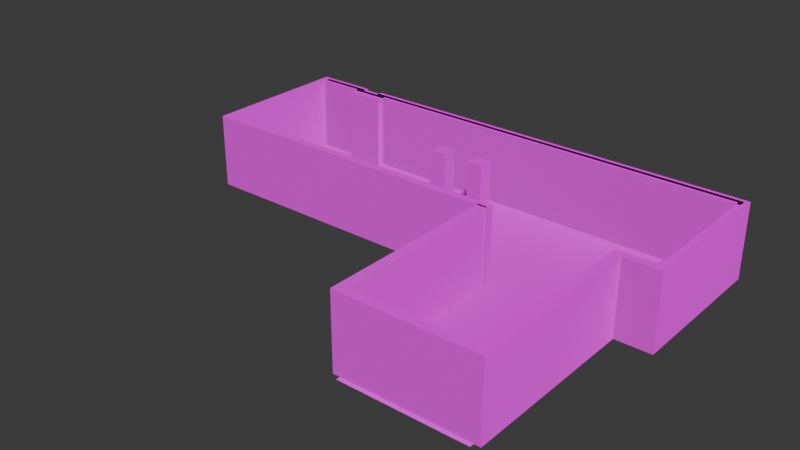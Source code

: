 # Source: Nacht_der_Untoten-old.blend  (saved by Blender 4.0.36; exported with 4.5.12 LTS)
import bpy
from mathutils import Matrix  # noqa: F401  (used for matrix-valued properties, if any)

bpy.ops.wm.read_factory_settings(use_empty=True)
scene = bpy.context.scene
scene.name = 'Scene'

# ---- collections
col_collection = bpy.data.collections.new('Collection'); scene.collection.children.link(col_collection)

# ---- images (referenced by path relative to the original .blend; pixels are not part of the script)
import os
ASSET_DIR = os.environ.get("B2B_ASSET_DIR", "")  # directory of the original .blend (textures are referenced by path, not embedded)
HERE = os.path.dirname(os.path.abspath(__file__))  # packed textures are extracted next to this script under _unpacked/

def load_image(name, relpath, width, height, colorspace="sRGB"):
    """Load a texture the original file referenced (path relative to the .blend, or extracted next to this script)."""
    p = next((c for c in (os.path.join(HERE, relpath), os.path.join(ASSET_DIR, relpath)) if relpath and os.path.exists(c)), "")
    if p:
        img = bpy.data.images.load(p, check_existing=True)
        img.name = name
    else:  # same state as the original file: an image datablock whose file is absent (Cycles renders it pink)
        img = bpy.data.images.new(name, width, height)
        img.source = "FILE"
        img.filepath = "//" + (relpath or name)
    img.colorspace_settings.name = colorspace
    return img
img_diffuse_dds = load_image('diffuse.dds', 'diffuse.dds', 1024, 1024, 'sRGB')
img_reflection_dds = load_image('reflection.dds', 'reflection.dds', 1024, 1024, 'sRGB')
img_normaldetail_png = load_image('normaldetail.png', 'normaldetail.png', 1024, 1024, 'sRGB')
img_diffuse_dds_001 = load_image('diffuse.dds.001', 'diffuse.dds', 1024, 1024, 'sRGB')
img_reflection_dds_001 = load_image('reflection.dds.001', 'reflection.dds', 1024, 1024, 'sRGB')
img_normaldetail_png_001 = load_image('normaldetail.png.001', 'normaldetail.png', 1024, 1024, 'sRGB')

# ---- materials (node trees are filled in below, after node groups)
mat_concrete = bpy.data.materials.new('concrete')
mat_concrete.alpha_threshold = 0.0
mat_concrete.preview_render_type = 'CUBE'
mat_concrete.roughness = 0.5
mat_concrete.line_color = (0.0, 0.0, 0.0, 1.0)
mat_concrete_001 = bpy.data.materials.new('concrete.001')
mat_concrete_001.alpha_threshold = 0.0
mat_concrete_001.preview_render_type = 'CUBE'
mat_concrete_001.roughness = 0.5
mat_concrete_001.line_color = (0.0, 0.0, 0.0, 1.0)

# ---- material node trees
mat_concrete.use_nodes = True; mat_concrete.node_tree.nodes.clear()
_N = mat_concrete.node_tree.nodes; _L = mat_concrete.node_tree.links
n0 = _N.new('ShaderNodeOutputMaterial'); n0.name = 'Material Output'; n0.location = (300, 300)
n1 = _N.new('ShaderNodeTexImage'); n1.name = 'Image Texture'; n1.location = (-348, 501)
n1.image = img_diffuse_dds
n2 = _N.new('ShaderNodeTexImage'); n2.name = 'Image Texture.002'; n2.location = (-367, -88)
n2.image = img_reflection_dds
n3 = _N.new('ShaderNodeBsdfPrincipled'); n3.name = 'Principled BSDF'; n3.location = (10, 300)
n3.inputs[2].default_value = 0.5222
n3.inputs[3].default_value = 1.45
n4 = _N.new('ShaderNodeTexImage'); n4.name = 'Image Texture.001'; n4.location = (-357, 207)
n4.image = img_normaldetail_png
_L.new(n3.outputs[0], n0.inputs[0])
_L.new(n1.outputs[0], n3.inputs[0])
_L.new(n4.outputs[0], n3.inputs[5])
_L.new(n2.outputs[0], n3.inputs[20])
n0.is_active_output = True
mat_concrete_001.use_nodes = True; mat_concrete_001.node_tree.nodes.clear()
_N = mat_concrete_001.node_tree.nodes; _L = mat_concrete_001.node_tree.links
n0 = _N.new('ShaderNodeOutputMaterial'); n0.name = 'Material Output'; n0.location = (300, 300)
n1 = _N.new('ShaderNodeTexImage'); n1.name = 'Image Texture'; n1.location = (-348, 501)
n1.image = img_diffuse_dds_001
n2 = _N.new('ShaderNodeTexImage'); n2.name = 'Image Texture.002'; n2.location = (-367, -88)
n2.image = img_reflection_dds_001
n3 = _N.new('ShaderNodeBsdfPrincipled'); n3.name = 'Principled BSDF'; n3.location = (10, 300)
n3.inputs[3].default_value = 1.45
n4 = _N.new('ShaderNodeTexImage'); n4.name = 'Image Texture.001'; n4.location = (-357, 207)
n4.image = img_normaldetail_png_001
_L.new(n3.outputs[0], n0.inputs[0])
_L.new(n1.outputs[0], n3.inputs[0])
_L.new(n4.outputs[0], n3.inputs[5])
_L.new(n2.outputs[0], n3.inputs[20])
n0.is_active_output = True

# ---- world
world_world = bpy.data.worlds.new('World'); scene.world = world_world
world_world.use_nodes = True; world_world.node_tree.nodes.clear()
_N = world_world.node_tree.nodes; _L = world_world.node_tree.links
n0 = _N.new('ShaderNodeOutputWorld'); n0.name = 'World Output'; n0.location = (300, 300)
n1 = _N.new('ShaderNodeBackground'); n1.name = 'Background'; n1.location = (10, 300)
n1.inputs[0].default_value = (0.05088, 0.05088, 0.05088, 1.0)
_L.new(n1.outputs[0], n0.inputs[0])
n0.is_active_output = True
world_world.color = (0.05088, 0.05088, 0.05088)
world_world.use_sun_shadow = False
world_world.sun_shadow_jitter_overblur = 0.0

# ---- lights
light_light = bpy.data.lights.new('Light', 'POINT')
light_light.transmission_factor = 0.0
light_light.use_soft_falloff = False
light_light.energy = 1000.0
light_light.shadow_soft_size = 0.1
light_light.shadow_maximum_resolution = 0.006
light_light.use_absolute_resolution = True

# ---- meshes
me_plane = bpy.data.meshes.new('Plane')
me_plane.from_pydata([(-1.587, -6.3, 0.0), (24.3, -6.3, 0.0), (-1.587, 1.369, 0.0), (24.3, 1.369, 0.0), (15.78, -6.269, 0.0), (15.78, 1.743, 0.0), (22.46, -6.269, 0.0), (22.46, 1.743, 0.0), (15.78, -16.42, 0.0), (22.46, -16.42, 0.0)], [], [(6, 1, 3, 7), (0, 4, 5, 2), (4, 6, 7, 5), (6, 4, 8, 9)])
_uv = me_plane.uv_layers.new(name='UVMap')
_uv.uv.foreach_set('vector', [0.3095, 0.9291, 0.3107, 1.0, 0.01445, 1.0, -1.759e-08, 0.9291, 0.3107, -2.345e-10, 0.3095, 0.6707, -6.291e-09, 0.6707, 0.01445, -1.318e-08, 0.3095, 0.6707, 0.3095, 0.9291, -1.759e-08, 0.9291, -6.291e-09, 0.6707, 0.3095, 0.9291, 0.3095, 0.6707, 0.7016, 0.6707, 0.7016, 0.9291])
me_plane.materials.append(mat_concrete)
me_plane.update()
me_cube_001 = bpy.data.meshes.new('Cube.001')
me_cube_001.from_pydata([(-17.0, -0.2761, -1.02), (-17.0, -0.2761, 2.98), (-17.0, 0.1211, -1.02), (-17.0, 0.1211, 2.98), (8.47, -0.2761, -1.02), (8.47, -0.2761, 2.98), (8.47, 0.1211, -1.02), (8.47, 0.1211, 2.98)], [], [(0, 1, 3, 2), (2, 3, 7, 6), (6, 7, 5, 4), (4, 5, 1, 0), (2, 6, 4, 0), (7, 3, 1, 5)])
_uv = me_cube_001.uv_layers.new(name='UVMap')
_uv.uv.foreach_set('vector', [0.1883, 0.07854, 0.1883, 0.0, 0.2039, 0.0, 0.2039, 0.07854, 0.07854, 1.0, 4.137e-08, 1.0, -2.341e-09, 1.023e-16, 0.07854, -3.433e-09, 0.1883, 0.1571, 0.1883, 0.07854, 0.2039, 0.07854, 0.2039, 0.1571, 0.1571, 1.0, 0.07854, 1.0, 0.07854, -3.433e-09, 0.1571, -6.866e-09, 0.1727, -7.548e-09, 0.1727, 1.0, 0.1571, 1.0, 0.1571, -6.866e-09, 0.1883, -8.23e-09, 0.1883, 1.0, 0.1727, 1.0, 0.1727, -7.548e-09])
me_cube_001.materials.append(mat_concrete)
me_cube_001.update()
me_cube_002 = bpy.data.meshes.new('Cube.002')
me_cube_002.from_pydata([(-17.0, -0.2761, -1.02), (-17.0, -0.2761, 2.98), (-17.0, 0.1211, -1.02), (-17.0, 0.1211, 2.98), (-0.53, -0.2761, -1.02), (-0.53, -0.2761, 2.98), (-0.53, 0.1211, -1.02), (-0.53, 0.1211, 2.98), (-17.4, -0.2761, -1.02), (-17.4, -0.2761, 2.98), (-17.4, 0.1211, -1.02), (-17.4, 0.1211, 2.98), (-17.0, 7.421, -1.02), (-17.0, 7.421, 2.98), (-17.4, 7.421, -1.02), (-17.4, 7.421, 2.98), (-17.0, 7.821, -1.02), (-17.0, 7.821, 2.98), (-17.4, 7.821, -1.02), (-17.4, 7.821, 2.98), (-14.6, 7.421, -1.02), (-14.6, 7.421, 2.98), (-14.6, 7.821, -1.02), (-14.6, 7.821, 2.98), (-14.2, 7.421, -1.02), (-14.2, 7.421, 2.98), (-14.2, 7.821, -1.02), (-14.2, 7.821, 2.98), (-14.6, 6.821, -1.02), (-14.6, 6.821, 2.98), (-14.2, 6.821, -1.02), (-14.2, 6.821, 2.98), (-13.2, 7.421, -1.02), (-13.2, 7.421, 2.98), (-13.2, 6.821, -1.02), (-13.2, 6.821, 2.98), (-12.6, 7.421, -1.02), (-12.6, 7.421, 2.98), (-12.6, 6.821, -1.02), (-12.6, 6.821, 2.98), (-13.2, 7.821, -1.02), (-13.2, 7.821, 2.98), (-12.6, 7.821, -1.02), (-12.6, 7.821, 2.98), (8.279, 7.421, -1.02), (8.279, 7.421, 2.98), (8.279, 7.821, -1.02), (8.279, 7.821, 2.98), (8.679, 7.421, -1.02), (8.679, 7.421, 2.98), (8.679, 7.821, -1.02), (8.679, 7.821, 2.98), (8.279, 0.02113, -1.02), (8.279, 0.02113, 2.98), (8.679, 0.02113, -1.02), (8.679, 0.02113, 2.98), (8.279, -0.3789, -1.02), (8.279, -0.3789, 2.98), (8.679, -0.3789, -1.02), (8.679, -0.3789, 2.98), (6.779, 0.02113, -1.02), (6.779, 0.02113, 2.98), (6.779, -0.3789, -1.02), (6.779, -0.3789, 2.98), (6.279, 0.02113, -1.02), (6.279, 0.02113, 2.98), (6.279, -0.3789, -1.02), (6.279, -0.3789, 2.98), (6.779, -9.379, -1.02), (6.779, -9.379, 2.98), (6.279, -9.379, -1.02), (6.279, -9.379, 2.98), (6.779, -9.879, -1.02), (6.779, -9.879, 2.98), (6.279, -9.879, -1.02), (6.279, -9.879, 2.98), (-0.1208, -9.379, -1.02), (-0.1208, -9.379, 2.98), (-0.1208, -9.879, -1.02), (-0.1208, -9.879, 2.98), (-0.6208, -9.379, -1.02), (-0.6208, -9.379, 2.98), (-0.6208, -9.879, -1.02), (-0.6208, -9.879, 2.98), (-0.03, -0.2761, -1.02), (-0.03, -0.2761, 2.98), (-0.03, 0.1211, -1.02), (-0.03, 0.1211, 2.98), (-0.1208, -0.1789, 2.98), (-0.1208, -0.1789, -1.02), (-0.6208, -0.1789, 2.98), (-0.6208, -0.1789, -1.02)], [], [(1, 3, 11, 9), (2, 3, 7, 6), (4, 6, 86, 84), (4, 5, 1, 0), (2, 6, 4, 0), (7, 3, 1, 5), (8, 9, 11, 10), (2, 0, 8, 10), (10, 11, 15, 14), (0, 1, 9, 8), (15, 13, 17, 19), (11, 3, 13, 15), (3, 2, 12, 13), (2, 10, 14, 12), (17, 16, 18, 19), (13, 12, 20, 21), (12, 14, 18, 16), (14, 15, 19, 18), (23, 21, 25, 27), (12, 16, 22, 20), (17, 13, 21, 23), (16, 17, 23, 22), (25, 24, 26, 27), (21, 20, 28, 29), (20, 22, 26, 24), (22, 23, 27, 26), (29, 28, 30, 31), (20, 24, 30, 28), (25, 21, 29, 31), (30, 24, 32, 34), (34, 32, 36, 38), (25, 31, 35, 33), (24, 25, 33, 32), (31, 30, 34, 35), (36, 37, 39, 38), (32, 33, 41, 40), (33, 35, 39, 37), (35, 34, 38, 39), (40, 41, 43, 42), (33, 37, 43, 41), (36, 32, 40, 42), (43, 37, 45, 47), (47, 45, 49, 51), (36, 42, 46, 44), (37, 36, 44, 45), (42, 43, 47, 46), (49, 48, 50, 51), (48, 49, 55, 54), (44, 46, 50, 48), (46, 47, 51, 50), (52, 54, 58, 56), (45, 44, 52, 53), (44, 48, 54, 52), (49, 45, 53, 55), (57, 56, 58, 59), (54, 55, 59, 58), (55, 53, 57, 59), (56, 57, 63, 62), (62, 63, 69, 68), (57, 53, 61, 63), (52, 56, 62, 60), (53, 52, 60, 61), (65, 64, 66, 67), (60, 62, 66, 64), (61, 60, 64, 65), (63, 61, 65, 67), (70, 68, 72, 74), (63, 67, 71, 69), (66, 62, 68, 70), (67, 66, 70, 71), (72, 73, 75, 74), (75, 71, 77, 79), (69, 71, 75, 73), (68, 69, 73, 72), (76, 78, 82, 80), (71, 70, 76, 77), (70, 74, 78, 76), (74, 75, 79, 78), (81, 80, 82, 83), (81, 77, 88, 90), (79, 77, 81, 83), (78, 79, 83, 82), (86, 87, 85, 84), (7, 5, 85, 87), (6, 7, 87, 86), (5, 4, 84, 85), (76, 80, 91, 89), (80, 81, 90, 91), (88, 89, 91, 90), (77, 76, 89, 88)])
_uv = me_cube_002.uv_layers.new(name='UVMap')
_uv.uv.foreach_set('vector', [-0.08161, 0.6956, -0.06251, 0.6956, -0.06251, 0.7148, -0.08161, 0.7148, -0.351, 1.531, -0.5433, 1.531, -0.5433, 0.7389, -0.351, 0.7389, 0.7694, 0.2721, 0.7885, 0.2721, 0.7885, 0.2961, 0.7694, 0.2961, 1.543, 0.2721, 1.351, 0.2721, 1.351, -0.5196, 1.543, -0.5196, 0.7885, -0.5196, 0.7885, 0.2721, 0.7694, 0.2721, 0.7694, -0.5196, -0.06251, -0.09604, -0.06251, 0.6956, -0.08161, 0.6956, -0.08161, -0.09604, 0.8029, 1.104, 0.6106, 1.104, 0.6106, 1.085, 0.8029, 1.085, 0.7885, -0.5196, 0.7694, -0.5196, 0.7694, -0.5388, 0.7885, -0.5388, 0.8029, 1.085, 0.6106, 1.085, 0.6106, 0.7341, 0.8029, 0.7341, 1.543, -0.5196, 1.351, -0.5196, 1.351, -0.5388, 1.543, -0.5388, 0.2885, 0.7148, 0.2885, 0.6956, 0.3077, 0.6956, 0.3077, 0.7148, -0.06251, 0.7148, -0.06251, 0.6956, 0.2885, 0.6956, 0.2885, 0.7148, 0.6106, 1.104, 0.8029, 1.104, 0.8029, 1.455, 0.6106, 1.455, 0.7885, -0.5196, 0.7885, -0.5388, 1.139, -0.5388, 1.139, -0.5196, 1.014, 0.7148, 1.014, 0.9072, 0.9952, 0.9072, 0.9952, 0.7148, 1.111, 0.9072, 1.111, 1.099, 0.9952, 1.099, 0.9952, 0.9072, 1.139, -0.5196, 1.139, -0.5388, 1.159, -0.5388, 1.159, -0.5196, 0.8029, 0.7341, 0.6106, 0.7341, 0.6106, 0.7148, 0.8029, 0.7148, 0.3077, 0.5802, 0.2885, 0.5802, 0.2885, 0.561, 0.3077, 0.561, 1.139, -0.5196, 1.159, -0.5196, 1.159, -0.4042, 1.139, -0.4042, 0.3077, 0.6956, 0.2885, 0.6956, 0.2885, 0.5802, 0.3077, 0.5802, 1.014, 0.9072, 1.014, 0.7148, 1.13, 0.7148, 1.13, 0.9072, 0.07691, 1.167, 0.07691, 1.359, 0.05768, 1.359, 0.05768, 1.167, 1.12, 1.099, 1.12, 1.292, 1.091, 1.292, 1.091, 1.099, 1.139, -0.4042, 1.159, -0.4042, 1.159, -0.385, 1.139, -0.385, 1.13, 0.9072, 1.13, 0.7148, 1.149, 0.7148, 1.149, 0.9072, 1.091, 1.099, 1.091, 1.292, 1.072, 1.292, 1.072, 1.099, 1.139, -0.4042, 1.139, -0.385, 1.111, -0.385, 1.111, -0.4042, 0.2885, 0.561, 0.2885, 0.5802, 0.2596, 0.5802, 0.2596, 0.561, 1.111, -0.385, 1.139, -0.385, 1.139, -0.3369, 1.111, -0.3369, 1.111, -0.3369, 1.139, -0.3369, 1.139, -0.308, 1.111, -0.308, 0.2885, 0.561, 0.2596, 0.561, 0.2596, 0.5129, 0.2885, 0.5129, 1.111, 1.099, 1.111, 0.9072, 1.159, 0.9072, 1.159, 1.099, 1.072, 1.099, 1.072, 1.292, 1.024, 1.292, 1.024, 1.099, 1.12, 1.292, 1.12, 1.099, 1.149, 1.099, 1.149, 1.292, 0.07691, 1.359, 0.07691, 1.167, 0.09615, 1.167, 0.09615, 1.359, 0.2885, 0.5129, 0.2596, 0.5129, 0.2596, 0.4841, 0.2885, 0.4841, 1.024, 1.099, 1.024, 1.292, 0.9952, 1.292, 0.9952, 1.099, 1.351, 0.5129, 1.159, 0.5129, 1.159, 0.4841, 1.351, 0.4841, 0.2885, 0.5129, 0.2885, 0.4841, 0.3077, 0.4841, 0.3077, 0.5129, 1.139, -0.308, 1.139, -0.3369, 1.159, -0.3369, 1.159, -0.308, 0.3077, 0.4841, 0.2885, 0.4841, 0.2885, -0.5196, 0.3077, -0.5196, 0.3077, -0.5196, 0.2885, -0.5196, 0.2885, -0.5388, 0.3077, -0.5388, 1.139, -0.308, 1.159, -0.308, 1.159, 0.6956, 1.139, 0.6956, 1.159, 0.5129, 1.351, 0.5129, 1.351, 1.517, 1.159, 1.517, 1.351, 0.4841, 1.159, 0.4841, 1.159, -0.5196, 1.351, -0.5196, 0.4183, 1.09, 0.6106, 1.09, 0.6106, 1.109, 0.4183, 1.109, 0.6106, 1.09, 0.4183, 1.09, 0.4183, 0.7341, 0.6106, 0.7341, 1.139, 0.6956, 1.159, 0.6956, 1.159, 0.7148, 1.139, 0.7148, 1.351, -0.5196, 1.159, -0.5196, 1.159, -0.5388, 1.351, -0.5388, 0.7837, 0.6956, 0.7837, 0.7148, 0.7644, 0.7148, 0.7644, 0.6956, 0.8029, 0.7148, 0.9952, 0.7148, 0.9952, 1.071, 0.8029, 1.071, 1.139, 0.6956, 1.139, 0.7148, 0.7837, 0.7148, 0.7837, 0.6956, 0.2885, -0.5388, 0.2885, -0.5196, -0.06732, -0.5196, -0.06732, -0.5388, 0.3413, 1.157, 0.3413, 1.349, 0.3221, 1.349, 0.3221, 1.157, 0.6106, 0.7341, 0.4183, 0.7341, 0.4183, 0.7148, 0.6106, 0.7148, -0.06732, -0.5388, -0.06732, -0.5196, -0.08655, -0.5196, -0.08655, -0.5388, 0.3413, 1.349, 0.3413, 1.157, 0.4135, 1.157, 0.4135, 1.349, 0.03364, 1.172, -0.1587, 1.172, -0.1587, 0.7389, 0.03364, 0.7389, -0.08655, -0.5196, -0.06732, -0.5196, -0.06732, -0.4475, -0.08655, -0.4475, 0.7837, 0.6956, 0.7644, 0.6956, 0.7644, 0.6235, 0.7837, 0.6235, 0.3221, 1.157, 0.3221, 1.349, 0.25, 1.349, 0.25, 1.157, 0.03364, 0.7148, 0.226, 0.7148, 0.226, 0.7341, 0.03364, 0.7341, 0.7837, 0.6235, 0.7644, 0.6235, 0.7644, 0.5995, 0.7837, 0.5995, 0.25, 1.157, 0.25, 1.349, 0.226, 1.349, 0.226, 1.157, -0.08655, -0.4475, -0.06732, -0.4475, -0.06732, -0.4234, -0.08655, -0.4234, 0.3317, 0.5995, 0.3317, 0.6235, 0.3077, 0.6235, 0.3077, 0.5995, -0.08655, -0.4475, -0.08655, -0.4234, -0.5193, -0.4234, -0.5193, -0.4475, 0.7644, 0.5995, 0.7644, 0.6235, 0.3317, 0.6235, 0.3317, 0.5995, 0.03364, 0.7341, 0.226, 0.7341, 0.226, 1.167, 0.03364, 1.167, 0.9952, 1.426, 0.8029, 1.426, 0.8029, 1.402, 0.9952, 1.402, -0.5433, -0.4234, -0.5193, -0.4234, -0.5193, -0.1157, -0.5433, -0.1157, -0.5193, -0.4475, -0.5193, -0.4234, -0.5433, -0.4234, -0.5433, -0.4475, 0.03364, 0.7389, -0.1587, 0.7389, -0.1587, 0.7148, 0.03364, 0.7148, 0.3317, 0.2918, 0.3077, 0.2918, 0.3077, 0.2677, 0.3317, 0.2677, 0.4183, 1.109, 0.6106, 1.109, 0.6106, 1.417, 0.4183, 1.417, 0.3317, 0.5995, 0.3077, 0.5995, 0.3077, 0.2918, 0.3317, 0.2918, 0.9952, 1.402, 0.8029, 1.402, 0.8029, 1.095, 0.9952, 1.095, -0.351, 1.157, -0.1587, 1.157, -0.1587, 1.181, -0.351, 1.181, -0.5193, -0.09168, -0.5193, -0.1157, -0.07693, -0.1157, -0.07693, -0.09168, -0.5433, -0.1157, -0.5193, -0.1157, -0.5193, -0.09168, -0.5433, -0.09168, 0.9952, 1.095, 0.8029, 1.095, 0.8029, 1.071, 0.9952, 1.071, 0.09615, 1.359, 0.09615, 1.167, 0.1152, 1.167, 0.1152, 1.359, -0.06251, -0.09604, -0.08161, -0.09604, -0.08161, -0.1201, -0.06251, -0.1201, -0.351, 0.7389, -0.5433, 0.7389, -0.5433, 0.7148, -0.351, 0.7148, 1.351, 0.2721, 1.543, 0.2721, 1.543, 0.2961, 1.351, 0.2961, 0.3317, 0.2918, 0.3317, 0.2677, 0.774, 0.2677, 0.774, 0.2918, -0.1587, 1.157, -0.351, 1.157, -0.351, 0.7148, -0.1587, 0.7148, 0.05768, 1.167, 0.05768, 1.359, 0.03364, 1.359, 0.03364, 1.167, 0.226, 0.7148, 0.4183, 0.7148, 0.4183, 1.157, 0.226, 1.157])
me_cube_002.materials.append(mat_concrete)
me_cube_002.update()
me_cube_003 = bpy.data.meshes.new('Cube.003')
me_cube_003.from_pydata([(-0.4068, -0.4068, -0.4068), (-0.4068, -0.4068, 3.607), (-0.4068, 0.4068, -0.4068), (-0.4068, 0.4068, 3.607), (0.4068, -0.4068, -0.4068), (0.4068, -0.4068, 3.607), (0.4068, 0.4068, -0.4068), (0.4068, 0.4068, 3.607)], [], [(0, 1, 3, 2), (2, 3, 7, 6), (6, 7, 5, 4), (4, 5, 1, 0), (2, 6, 4, 0), (7, 3, 1, 5)])
_uv = me_cube_003.uv_layers.new(name='UVMap')
_uv.uv.foreach_set('vector', [0.0, 0.9866, 0.0, -5.861e-08, 0.2, -5.861e-08, 0.2, 0.9866, 0.2, 0.9866, 0.2, -5.861e-08, 0.4, -5.861e-08, 0.4, 0.9866, 0.4, 0.9866, 0.4, -5.861e-08, 0.6, -5.861e-08, 0.6, 0.9866, 0.6, 0.9866, 0.6, -5.861e-08, 0.8, -5.861e-08, 0.8, 0.9866, 1.0, 0.2, 0.8, 0.2, 0.8, 0.0, 1.0, 0.0, 1.0, 0.4, 0.8, 0.4, 0.8, 0.2, 1.0, 0.2])
me_cube_003.materials.append(mat_concrete)
me_cube_003.update()
me_cube_004 = bpy.data.meshes.new('Cube.004')
me_cube_004.from_pydata([(-0.4068, -0.4068, -0.4068), (-0.4068, -0.4068, 3.607), (-0.4068, 0.4068, -0.4068), (-0.4068, 0.4068, 3.607), (0.4068, -0.4068, -0.4068), (0.4068, -0.4068, 3.607), (0.4068, 0.4068, -0.4068), (0.4068, 0.4068, 3.607)], [], [(0, 1, 3, 2), (2, 3, 7, 6), (6, 7, 5, 4), (4, 5, 1, 0), (2, 6, 4, 0), (7, 3, 1, 5)])
_uv = me_cube_004.uv_layers.new(name='UVMap')
_uv.uv.foreach_set('vector', [0.0, 0.9866, 0.0, -5.861e-08, 0.2, -5.861e-08, 0.2, 0.9866, 0.2, 0.9866, 0.2, -5.861e-08, 0.4, -5.861e-08, 0.4, 0.9866, 0.4, 0.9866, 0.4, -5.861e-08, 0.6, -5.861e-08, 0.6, 0.9866, 0.6, 0.9866, 0.6, -5.861e-08, 0.8, -5.861e-08, 0.8, 0.9866, 1.0, 0.2, 0.8, 0.2, 0.8, 0.0, 1.0, 0.0, 1.0, 0.4, 0.8, 0.4, 0.8, 0.2, 1.0, 0.2])
me_cube_004.materials.append(mat_concrete_001)
me_cube_004.update()

# ---- objects
ob_light_noimp = bpy.data.objects.new('Light-noimp', light_light)
ob_empty = bpy.data.objects.new('Empty', None)
ob_plane_col = bpy.data.objects.new('Plane-col', me_plane)
ob_cube_noimp = bpy.data.objects.new('Cube-noimp', me_cube_001)
ob_cube_001_col = bpy.data.objects.new('Cube.001-col', me_cube_002)
ob_cube = bpy.data.objects.new('Cube', me_cube_003)
ob_cube_001 = bpy.data.objects.new('Cube.001', me_cube_004)

# ---- transforms, parenting, visibility, modifiers, constraints
ob_light_noimp.location = (4.076, 1.005, 8.118)
ob_light_noimp.rotation_euler = (0.6503, 0.05522, 1.866)
ob_light_noimp.scale = (1.001, 1.162, 1.267)
ob_light_noimp.lock_rotations_4d = False
ob_light_noimp.empty_display_type = 'ARROWS'
ob_light_noimp.color = (0.0, 0.0, 0.0, 0.0)
ob_light_noimp.hide_render = True
ob_light_noimp.lineart.crease_threshold = 0.0
ob_empty.location = (-3.224, -4.462, 0.0)
ob_empty.scale = (6.821, 6.821, 6.821)
ob_empty.empty_display_type = 'IMAGE'
ob_empty.empty_display_size = 5.0
ob_plane_col.location = (-16.0, 2.8, 0.0)
ob_cube_noimp.location = (0.0, 4.0, 1.0)
ob_cube_001_col.location = (0.0, -3.5, 1.0)
ob_cube.location = (-5.53, 0.1, 0.4)
ob_cube_001.location = (-3.33, 0.1, 0.4)

# ---- collection membership
col_collection.objects.link(ob_light_noimp)
col_collection.objects.link(ob_empty)
col_collection.objects.link(ob_plane_col)
col_collection.objects.link(ob_cube_noimp)
col_collection.objects.link(ob_cube_001_col)
col_collection.objects.link(ob_cube)
col_collection.objects.link(ob_cube_001)

# ---- scene / render settings (as saved in the file)
scene.frame_start = 1; scene.frame_end = 250; scene.frame_set(102)
scene.render.engine = 'CYCLES'
scene.cycles.sampling_pattern = 'TABULATED_SOBOL'
bpy.context.view_layer.update()

# ---- added for rendering (the .blend has no active camera and no usable light): camera, sun
cam_auto = bpy.data.cameras.new('AutoCamera')
cam_auto.lens = 50.0
cam_auto.sensor_width = 36.0
cam_auto.clip_end = 1000.0
ob_auto_camera = bpy.data.objects.new('AutoCamera', cam_auto)
scene.collection.objects.link(ob_auto_camera)
ob_auto_camera.location = (25.3265, -40.2749, 25.8176)
ob_auto_camera.rotation_euler = (1.09748, -7.21219e-08, 0.694738)
scene.camera = ob_auto_camera
light_auto_sun = bpy.data.lights.new('AutoSun', 'SUN')
light_auto_sun.energy = 3.0
light_auto_sun.angle = 0.0523599
ob_auto_sun = bpy.data.objects.new('AutoSun', light_auto_sun)
scene.collection.objects.link(ob_auto_sun)
ob_auto_sun.rotation_euler = (0.872665, 0.174533, 0.523599)
bpy.context.view_layer.update()
